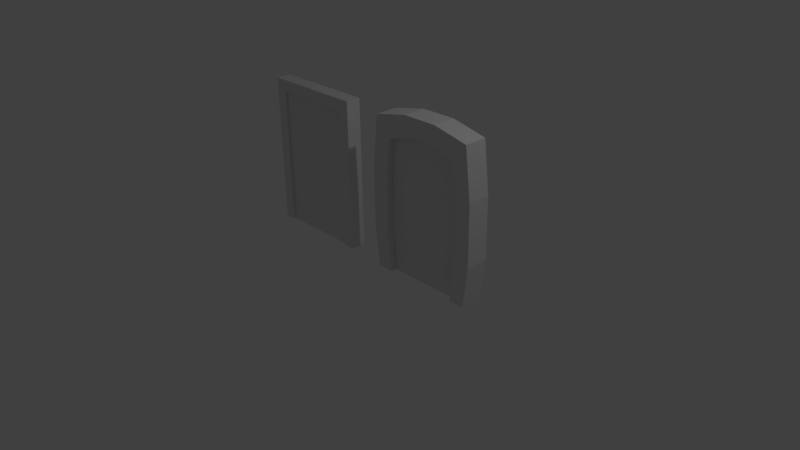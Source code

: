 # Source: Doors.blend  (saved by Blender 2.77.0; exported with 4.5.12 LTS)
import bpy
from mathutils import Matrix  # noqa: F401  (used for matrix-valued properties, if any)

bpy.ops.wm.read_factory_settings(use_empty=True)
scene = bpy.context.scene
scene.name = 'Scene'

# ---- collections
col_collection_1 = bpy.data.collections.new('Collection 1'); scene.collection.children.link(col_collection_1)

# ---- materials (node trees are filled in below, after node groups)
mat_material = bpy.data.materials.new('Material')
mat_material.alpha_threshold = 0.0
mat_material.use_transparent_shadow = False
mat_material.roughness = 0.5
mat_material.line_color = (0.0, 0.0, 0.0, 1.0)

# ---- material node trees

# ---- world
world_world = bpy.data.worlds.new('World'); scene.world = world_world
world_world.color = (0.05088, 0.05088, 0.05088)
world_world.use_sun_shadow = False
world_world.sun_shadow_jitter_overblur = 0.0
world_world.cycles.sampling_method = 'MANUAL'

# ---- cameras
cam_camera = bpy.data.cameras.new('Camera')
cam_camera.clip_end = 100.0
cam_camera.lens = 35.0
cam_camera.sensor_width = 32.0
cam_camera.sensor_height = 18.0
cam_camera.ortho_scale = 7.314
cam_camera.dof.focus_distance = 0.0
cam_camera.dof.aperture_fstop = 128.0

# ---- lights
light_lamp = bpy.data.lights.new('Lamp', 'POINT')
light_lamp.transmission_factor = 0.0
light_lamp.cutoff_distance = 30.0
light_lamp.energy = 100.0
light_lamp.shadow_buffer_clip_start = 1.001
light_lamp.shadow_soft_size = 0.1
light_lamp.shadow_maximum_resolution = 0.006
light_lamp.use_absolute_resolution = True

# ---- meshes
me_cube_001 = bpy.data.meshes.new('Cube.001')
me_cube_001.from_pydata([(0.7, 0.15, 0.0), (0.7, -0.15, 0.0), (-0.7, -0.15, 0.0), (-0.7, 0.15, 0.0), (0.7, 0.15, 2.0), (0.7, -0.15, 2.0), (-0.7, -0.15, 2.0), (-0.7, 0.15, 2.0), (0.495, 0.15, 0.0), (-0.495, 0.15, 0.0), (0.495, 0.15, 1.746), (0.495, -0.15, 0.0), (-0.495, -0.15, 0.0), (0.495, -0.15, 1.746), (-0.495, -0.15, 1.746), (-0.495, 0.15, 1.746), (-0.4929, -0.066, -1.192e-07), (-0.4929, -0.066, 1.74), (-0.4929, 0.066, -1.192e-07), (-0.4929, 0.066, 1.74), (0.4929, -0.066, -1.192e-07), (0.4929, -0.066, 1.74), (0.4929, 0.066, -1.192e-07), (0.4929, 0.066, 1.74), (0.77, 0.15, 0.5407), (0.77, -0.15, 0.5407), (0.5445, 0.15, 1.341), (-0.77, -0.15, 0.5407), (-0.77, 0.15, 0.5407), (-0.5445, -0.15, 1.341), (-0.5445, 0.15, 0.5407), (0.5422, -0.066, 1.341), (0.2333, 0.15, 2.1), (-0.2333, 0.15, 2.1), (0.2333, -0.15, 2.1), (-0.2333, -0.15, 2.1), (0.165, 0.15, 1.846), (-0.165, 0.15, 1.846), (0.165, -0.15, 1.846), (-0.165, -0.15, 1.846), (-0.1643, 0.066, 1.84), (0.1643, 0.066, 1.84), (0.1643, 0.066, -1.192e-07), (-0.1643, 0.066, -1.192e-07), (0.1643, -0.066, 1.84), (-0.1643, -0.066, 1.84), (-0.1643, -0.066, -1.192e-07), (0.1643, -0.066, -1.192e-07), (0.5445, 0.15, 0.5407), (0.5445, -0.15, 0.5407), (-0.77, -0.15, 1.341), (-0.5445, -0.15, 0.5407), (0.1807, -0.066, 0.5407), (0.5422, -0.066, 0.5407), (0.5422, 0.066, 0.5407), (-0.5422, 0.066, 0.5407), (-0.5422, -0.066, 0.5407), (-0.1807, 0.066, 0.5407), (-0.1807, -0.066, 0.5407), (0.1807, 0.066, 0.5407), (0.77, 0.15, 1.341), (0.77, -0.15, 1.341), (-0.77, 0.15, 1.341), (-0.5445, 0.15, 1.341), (0.5445, -0.15, 1.341), (0.1807, -0.066, 1.341), (0.5422, 0.066, 1.341), (-0.5422, 0.066, 1.341), (-0.5422, -0.066, 1.341), (-0.1807, 0.066, 1.341), (-0.1807, -0.066, 1.341), (0.1807, 0.066, 1.341)], [], [(38, 36, 10, 13), (33, 7, 6, 35), (60, 4, 5, 61), (62, 7, 15, 63), (50, 6, 7, 62), (32, 4, 10, 36), (59, 54, 22, 42), (56, 55, 18, 16), (49, 48, 8, 11), (30, 51, 12, 9), (35, 6, 14, 39), (27, 2, 12, 51), (61, 5, 13, 64), (24, 0, 8, 48), (54, 53, 20, 22), (58, 56, 16, 46), (47, 42, 22, 20), (45, 40, 19, 17), (4, 60, 26, 10), (1, 25, 49, 11), (13, 10, 26, 64), (0, 24, 25, 1), (6, 50, 29, 14), (15, 14, 29, 63), (2, 27, 28, 3), (3, 28, 30, 9), (45, 17, 68, 70), (23, 21, 31, 66), (17, 19, 67, 68), (41, 23, 66, 71), (5, 34, 38, 13), (34, 35, 39, 38), (7, 33, 37, 15), (33, 32, 36, 37), (4, 32, 34, 5), (32, 33, 35, 34), (14, 15, 37, 39), (39, 37, 36, 38), (19, 40, 69, 67), (40, 41, 71, 69), (21, 44, 65, 31), (44, 45, 70, 65), (21, 23, 41, 44), (44, 41, 40, 45), (16, 18, 43, 46), (46, 43, 42, 47), (53, 52, 47, 20), (52, 58, 46, 47), (55, 57, 43, 18), (57, 59, 42, 43), (56, 58, 70, 68), (24, 48, 26, 60), (30, 28, 62, 63), (27, 51, 29, 50), (58, 52, 65, 70), (25, 24, 60, 61), (52, 53, 31, 65), (51, 30, 63, 29), (48, 49, 64, 26), (53, 54, 66, 31), (59, 57, 69, 71), (55, 56, 68, 67), (49, 25, 61, 64), (57, 55, 67, 69), (54, 59, 71, 66), (28, 27, 50, 62)])
me_cube_001.materials.append(mat_material)
me_cube_001.use_remesh_preserve_volume = False
me_cube_001.use_remesh_preserve_attributes = False
me_cube_001.use_mirror_vertex_groups = False
me_cube_001.update()
me_cube = bpy.data.meshes.new('Cube')
me_cube.from_pydata([(0.7, 0.1, 0.0), (0.7, -0.1, 0.0), (-0.7, -0.1, 0.0), (-0.7, 0.1, 0.0), (0.7, 0.1, 2.0), (0.7, -0.1, 2.0), (-0.7, -0.1, 2.0), (-0.7, 0.1, 2.0), (0.55, 0.1, 0.0), (-0.55, 0.1, 0.0), (0.55, 0.1, 1.846), (0.55, -0.1, 0.0), (-0.55, -0.1, 0.0), (0.55, -0.1, 1.846), (-0.55, -0.1, 1.846), (-0.55, 0.1, 1.846), (-0.5476, -0.066, -5.96e-08), (-0.5476, -0.066, 1.84), (-0.5476, 0.066, -5.96e-08), (-0.5476, 0.066, 1.84), (0.5476, -0.066, -5.96e-08), (0.5476, -0.066, 1.84), (0.5476, 0.066, -5.96e-08), (0.5476, 0.066, 1.84)], [], [(14, 15, 10, 13), (4, 7, 6, 5), (0, 4, 5, 1), (3, 7, 15, 9), (2, 6, 7, 3), (7, 4, 10, 15), (19, 23, 22, 18), (17, 19, 18, 16), (13, 10, 8, 11), (15, 14, 12, 9), (5, 6, 14, 13), (6, 2, 12, 14), (1, 5, 13, 11), (4, 0, 8, 10), (23, 21, 20, 22), (21, 17, 16, 20), (16, 18, 22, 20), (21, 23, 19, 17)])
me_cube.materials.append(mat_material)
me_cube.use_remesh_preserve_volume = False
me_cube.use_remesh_preserve_attributes = False
me_cube.use_mirror_vertex_groups = False
me_cube.update()

# ---- objects
ob_door_square_01_001 = bpy.data.objects.new('Door Square 01.001', me_cube_001)
ob_door_square_01 = bpy.data.objects.new('Door Square 01', me_cube)
ob_lamp = bpy.data.objects.new('Lamp', light_lamp)
ob_camera = bpy.data.objects.new('Camera', cam_camera)

# ---- transforms, parenting, visibility, modifiers, constraints
ob_door_square_01_001.location = (0.9939, 5.981e-09, 0.005487)
ob_door_square_01_001.lock_rotations_4d = False
ob_door_square_01_001.empty_display_type = 'ARROWS'
ob_door_square_01_001.lineart.crease_threshold = 0.0
ob_door_square_01.location = (-1.0, 0.0, 0.0)
ob_door_square_01.lock_rotations_4d = False
ob_door_square_01.empty_display_type = 'ARROWS'
ob_door_square_01.lineart.crease_threshold = 0.0
ob_lamp.location = (4.076, 1.005, 5.904)
ob_lamp.rotation_euler = (0.6503, 0.05522, 1.866)
ob_lamp.lock_rotations_4d = False
ob_lamp.empty_display_type = 'ARROWS'
ob_lamp.color = (0.0, 0.0, 0.0, 0.0)
ob_lamp.lineart.crease_threshold = 0.0
ob_camera.location = (7.481, -6.508, 5.344)
ob_camera.rotation_euler = (1.109, 0.01082, 0.8149)
ob_camera.lock_rotations_4d = False
ob_camera.empty_display_type = 'ARROWS'
ob_camera.color = (0.0, 0.0, 0.0, 0.0)
ob_camera.display_type = 'WIRE'
ob_camera.lineart.crease_threshold = 0.0

# ---- collection membership
col_collection_1.objects.link(ob_door_square_01_001)
col_collection_1.objects.link(ob_door_square_01)
col_collection_1.objects.link(ob_lamp)
col_collection_1.objects.link(ob_camera)

# ---- scene / render settings (as saved in the file)
scene.camera = ob_camera
scene.frame_start = 1; scene.frame_end = 250; scene.frame_set(1)
scene.render.engine = 'BLENDER_EEVEE_NEXT'
scene.render.resolution_percentage = 50
scene.render.dither_intensity = 0.0
scene.cycles.use_denoising = False
scene.cycles.samples = 128
scene.cycles.sampling_pattern = 'TABULATED_SOBOL'
scene.cycles.light_sampling_threshold = 0.0
scene.cycles.use_adaptive_sampling = False
scene.cycles.use_light_tree = False
scene.cycles.blur_glossy = 0.0
scene.cycles.sample_clamp_indirect = 0.0
scene.view_settings.view_transform = 'Standard'
bpy.context.view_layer.update()
